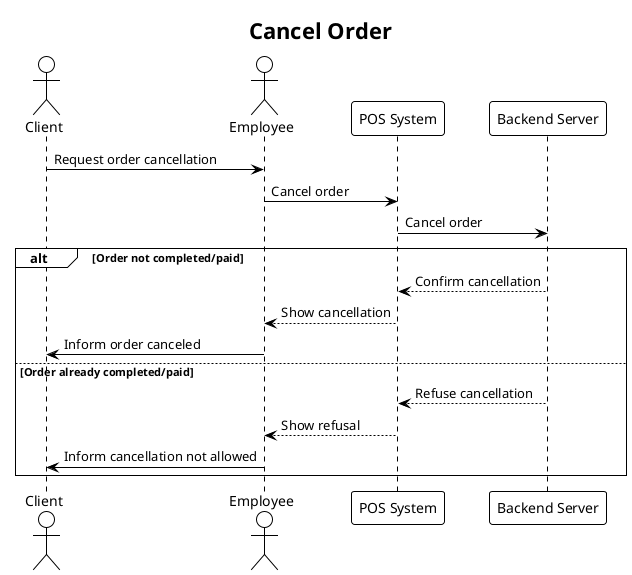

The diagram above was rendered by PlantUML. Its source (embedded in the PNG):
@startuml
!theme plain

actor Client
actor Employee
participant "POS System" as POS
participant "Backend Server" as Server

title Cancel Order

Client -> Employee: Request order cancellation
Employee -> POS: Cancel order
POS -> Server: Cancel order

alt Order not completed/paid
    Server --> POS: Confirm cancellation
    POS --> Employee: Show cancellation
    Employee -> Client: Inform order canceled
else Order already completed/paid
    Server --> POS: Refuse cancellation
    POS --> Employee: Show refusal
    Employee -> Client: Inform cancellation not allowed
end

@enduml